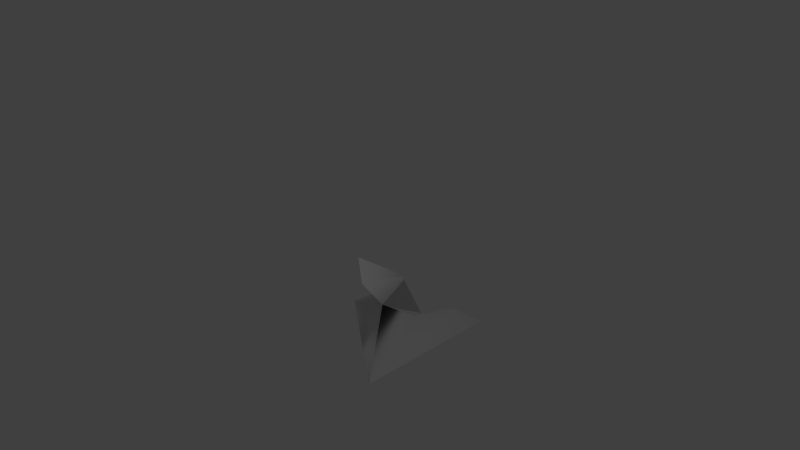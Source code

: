 # Source: objex-impexp-module.blend  (saved by Blender 2.64.0; exported with 4.5.12 LTS)
import bpy
from mathutils import Matrix  # noqa: F401  (used for matrix-valued properties, if any)

bpy.ops.wm.read_factory_settings(use_empty=True)
scene = bpy.context.scene
scene.name = 'Scene'

# ---- collections
col_collection_1 = bpy.data.collections.new('Collection 1'); scene.collection.children.link(col_collection_1)

# ---- materials (node trees are filled in below, after node groups)
mat_material = bpy.data.materials.new('Material')
mat_material.alpha_threshold = 0.0
mat_material.use_transparent_shadow = False
mat_material.roughness = 0.5
mat_material.line_color = (0.0, 0.0, 0.0, 1.0)

# ---- material node trees

# ---- world
world_world = bpy.data.worlds.new('World'); scene.world = world_world
world_world.color = (0.05088, 0.05088, 0.05088)
world_world.use_sun_shadow = False
world_world.sun_shadow_jitter_overblur = 0.0
world_world.cycles.sampling_method = 'MANUAL'
world_world.cycles.sample_map_resolution = 256

# ---- cameras
cam_camera = bpy.data.cameras.new('Camera')
cam_camera.clip_end = 100.0
cam_camera.lens = 35.0
cam_camera.sensor_width = 32.0
cam_camera.sensor_height = 18.0
cam_camera.ortho_scale = 7.314
cam_camera.dof.focus_distance = 0.0
cam_camera.dof.aperture_fstop = 128.0

# ---- lights
light_lamp = bpy.data.lights.new('Lamp', 'POINT')
light_lamp.transmission_factor = 0.0
light_lamp.cutoff_distance = 30.0
light_lamp.energy = 100.0
light_lamp.shadow_buffer_clip_start = 1.001
light_lamp.shadow_soft_size = 1.0
light_lamp.shadow_maximum_resolution = 0.006
light_lamp.use_absolute_resolution = True
light_lamp.cycles.use_multiple_importance_sampling = False

# ---- meshes
me_cube = bpy.data.meshes.new('Cube')
me_cube.from_pydata([(1.0, 1.0, -1.0), (1.0, -1.0, -1.0), (0.2696, -0.5684, -0.3461), (0.2696, 0.5908, -1.028), (0.5826, -0.01314, -0.1433), (1.0, -0.3817, 0.2394), (0.5826, -0.745, 0.4637), (0.8822, -0.9569, 0.3171), (1.009, -0.7659, 0.01474), (1.0, -0.2306, -0.3811), (1.0, 0.4193, -0.5519)], [], [(5, 8, 7, 6), (1, 0, 10, 9, 8), (2, 1, 8, 5, 4, 3)])
me_cube.polygons.foreach_set('use_smooth', [True] * 3)
me_cube.materials.append(mat_material)
me_cube.use_remesh_preserve_volume = False
me_cube.use_remesh_preserve_attributes = False
me_cube.use_mirror_vertex_groups = False
me_cube.update()

# ---- objects
ob_cube = bpy.data.objects.new('Cube', me_cube)
ob_lamp = bpy.data.objects.new('Lamp', light_lamp)
ob_camera = bpy.data.objects.new('Camera', cam_camera)

# ---- transforms, parenting, visibility, modifiers, constraints
ob_cube.location = (0.0, 0.0, 0.0)
ob_cube.lock_rotations_4d = False
ob_cube.empty_display_type = 'ARROWS'
ob_cube.lineart.crease_threshold = 0.0
_vg = ob_cube.vertex_groups.new(name='MyGroup')
_vg = ob_cube.vertex_groups.new(name='Lala')
ob_lamp.location = (4.076, 1.005, 5.904)
ob_lamp.rotation_euler = (0.6503, 0.05522, 1.866)
ob_lamp.lock_rotations_4d = False
ob_lamp.empty_display_type = 'ARROWS'
ob_lamp.color = (0.0, 0.0, 0.0, 0.0)
ob_lamp.lineart.crease_threshold = 0.0
ob_camera.location = (7.481, -6.508, 5.344)
ob_camera.rotation_euler = (1.109, 0.01082, 0.8149)
ob_camera.lock_rotations_4d = False
ob_camera.empty_display_type = 'ARROWS'
ob_camera.color = (0.0, 0.0, 0.0, 0.0)
ob_camera.display_type = 'WIRE'
ob_camera.lineart.crease_threshold = 0.0

# ---- collection membership
col_collection_1.objects.link(ob_cube)
col_collection_1.objects.link(ob_lamp)
col_collection_1.objects.link(ob_camera)

# ---- scene / render settings (as saved in the file)
scene.camera = ob_camera
scene.frame_start = 1; scene.frame_end = 250; scene.frame_set(1)
scene.render.engine = 'BLENDER_EEVEE_NEXT'
scene.render.image_settings.color_mode = 'RGB'
scene.render.image_settings.compression = 90
scene.render.resolution_percentage = 50
scene.render.dither_intensity = 0.0
scene.render.bake_margin = 2
scene.render.bake_bias = 0.0
scene.cycles.use_denoising = False
scene.cycles.samples = 10
scene.cycles.sampling_pattern = 'TABULATED_SOBOL'
scene.cycles.light_sampling_threshold = 0.0
scene.cycles.use_adaptive_sampling = False
scene.cycles.use_light_tree = False
scene.cycles.blur_glossy = 0.0
scene.cycles.volume_bounces = 1
scene.cycles.pixel_filter_type = 'GAUSSIAN'
scene.cycles.sample_clamp_indirect = 0.0
scene.view_settings.view_transform = 'Standard'
bpy.context.view_layer.update()
